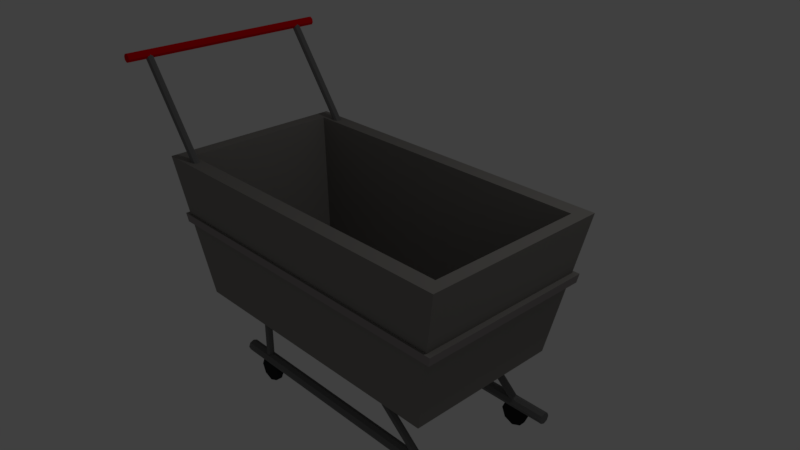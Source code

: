 # Source: Panier.blend  (saved by Blender 2.79.0; exported with 4.5.12 LTS)
import bpy
from mathutils import Matrix  # noqa: F401  (used for matrix-valued properties, if any)

bpy.ops.wm.read_factory_settings(use_empty=True)
scene = bpy.context.scene
scene.name = 'Scene'

# ---- collections
col_collection_1 = bpy.data.collections.new('Collection 1'); scene.collection.children.link(col_collection_1)

# ---- materials (node trees are filled in below, after node groups)
mat_will = bpy.data.materials.new('Will')
mat_will.alpha_threshold = 0.0
mat_will.use_transparent_shadow = False
mat_will.diffuse_color = (0.02131, 0.02188, 0.02365, 1.0)
mat_will.roughness = 0.5
mat_metal = bpy.data.materials.new('Metal')
mat_metal.alpha_threshold = 0.0
mat_metal.use_transparent_shadow = False
mat_metal.diffuse_color = (0.1845, 0.1845, 0.1845, 1.0)
mat_metal.roughness = 0.5
mat_metal.specular_intensity = 1.0
mat_redpanier = bpy.data.materials.new('RedPanier')
mat_redpanier.alpha_threshold = 0.0
mat_redpanier.use_transparent_shadow = False
mat_redpanier.diffuse_color = (0.8, 0.0, 0.004013, 1.0)
mat_redpanier.roughness = 0.5
mat_panier = bpy.data.materials.new('Panier')
mat_panier.alpha_threshold = 0.0
mat_panier.use_transparent_shadow = False
mat_panier.diffuse_color = (0.2668, 0.2546, 0.2396, 1.0)
mat_panier.roughness = 0.5
mat_panier.specular_intensity = 1.0
mat_material_001 = bpy.data.materials.new('Material.001')
mat_material_001.alpha_threshold = 0.0
mat_material_001.use_transparent_shadow = False
mat_material_001.diffuse_color = (0.3108, 0.2842, 0.2842, 1.0)
mat_material_001.roughness = 0.5

# ---- material node trees

# ---- world
world_world = bpy.data.worlds.new('World'); scene.world = world_world
world_world.color = (0.05088, 0.05088, 0.05088)
world_world.use_sun_shadow = False
world_world.sun_shadow_jitter_overblur = 0.0
world_world.cycles.sampling_method = 'MANUAL'

# ---- cameras
cam_camera = bpy.data.cameras.new('Camera')
cam_camera.clip_end = 100.0
cam_camera.lens = 35.0
cam_camera.sensor_width = 32.0
cam_camera.sensor_height = 18.0
cam_camera.ortho_scale = 7.314
cam_camera.dof.focus_distance = 0.0
cam_camera.dof.aperture_fstop = 128.0

# ---- lights
light_lamp = bpy.data.lights.new('Lamp', 'POINT')
light_lamp.transmission_factor = 0.0
light_lamp.cutoff_distance = 30.0
light_lamp.energy = 100.0
light_lamp.shadow_buffer_clip_start = 1.001
light_lamp.shadow_soft_size = 0.1
light_lamp.shadow_maximum_resolution = 0.006
light_lamp.use_absolute_resolution = True

# ---- meshes
me_cylinder_017 = bpy.data.meshes.new('Cylinder.017')
me_cylinder_017.from_pydata([(0.0, 1.0, -1.0), (0.0, 1.0, 1.0), (0.7071, 0.7071, -1.0), (0.7071, 0.7071, 1.0), (1.0, -4.371e-08, -1.0), (1.0, -4.371e-08, 1.0), (0.7071, -0.7071, -1.0), (0.7071, -0.7071, 1.0), (-8.742e-08, -1.0, -1.0), (-8.742e-08, -1.0, 1.0), (-0.7071, -0.7071, -1.0), (-0.7071, -0.7071, 1.0), (-1.0, 1.192e-08, -1.0), (-1.0, 1.192e-08, 1.0), (-0.7071, 0.7071, -1.0), (-0.7071, 0.7071, 1.0)], [], [(0, 1, 3, 2), (2, 3, 5, 4), (4, 5, 7, 6), (6, 7, 9, 8), (8, 9, 11, 10), (10, 11, 13, 12), (3, 1, 15, 13, 11, 9, 7, 5), (12, 13, 15, 14), (14, 15, 1, 0), (0, 2, 4, 6, 8, 10, 12, 14)])
me_cylinder_017.materials.append(mat_will)
me_cylinder_017.use_remesh_preserve_volume = False
me_cylinder_017.use_remesh_preserve_attributes = False
me_cylinder_017.use_mirror_vertex_groups = False
me_cylinder_017.update()
me_cylinder_016 = bpy.data.meshes.new('Cylinder.016')
me_cylinder_016.from_pydata([(0.0, 1.0, -1.0), (0.0, 1.0, 1.0), (0.7071, 0.7071, -1.0), (0.7071, 0.7071, 1.0), (1.0, -4.371e-08, -1.0), (1.0, -4.371e-08, 1.0), (0.7071, -0.7071, -1.0), (0.7071, -0.7071, 1.0), (-8.742e-08, -1.0, -1.0), (-8.742e-08, -1.0, 1.0), (-0.7071, -0.7071, -1.0), (-0.7071, -0.7071, 1.0), (-1.0, 1.192e-08, -1.0), (-1.0, 1.192e-08, 1.0), (-0.7071, 0.7071, -1.0), (-0.7071, 0.7071, 1.0)], [], [(0, 1, 3, 2), (2, 3, 5, 4), (4, 5, 7, 6), (6, 7, 9, 8), (8, 9, 11, 10), (10, 11, 13, 12), (3, 1, 15, 13, 11, 9, 7, 5), (12, 13, 15, 14), (14, 15, 1, 0), (0, 2, 4, 6, 8, 10, 12, 14)])
me_cylinder_016.materials.append(mat_will)
me_cylinder_016.use_remesh_preserve_volume = False
me_cylinder_016.use_remesh_preserve_attributes = False
me_cylinder_016.use_mirror_vertex_groups = False
me_cylinder_016.update()
me_cylinder_015 = bpy.data.meshes.new('Cylinder.015')
me_cylinder_015.from_pydata([(0.0, 1.0, -1.0), (0.0, 1.0, 1.0), (0.7071, 0.7071, -1.0), (0.7071, 0.7071, 1.0), (1.0, -4.371e-08, -1.0), (1.0, -4.371e-08, 1.0), (0.7071, -0.7071, -1.0), (0.7071, -0.7071, 1.0), (-8.742e-08, -1.0, -1.0), (-8.742e-08, -1.0, 1.0), (-0.7071, -0.7071, -1.0), (-0.7071, -0.7071, 1.0), (-1.0, 1.192e-08, -1.0), (-1.0, 1.192e-08, 1.0), (-0.7071, 0.7071, -1.0), (-0.7071, 0.7071, 1.0)], [], [(0, 1, 3, 2), (2, 3, 5, 4), (4, 5, 7, 6), (6, 7, 9, 8), (8, 9, 11, 10), (10, 11, 13, 12), (3, 1, 15, 13, 11, 9, 7, 5), (12, 13, 15, 14), (14, 15, 1, 0), (0, 2, 4, 6, 8, 10, 12, 14)])
me_cylinder_015.materials.append(mat_will)
me_cylinder_015.use_remesh_preserve_volume = False
me_cylinder_015.use_remesh_preserve_attributes = False
me_cylinder_015.use_mirror_vertex_groups = False
me_cylinder_015.update()
me_cylinder_013 = bpy.data.meshes.new('Cylinder.013')
me_cylinder_013.from_pydata([(0.0, 1.0, -1.0), (0.0, 1.0, 1.0), (0.7071, 0.7071, -1.0), (0.7071, 0.7071, 1.0), (1.0, -4.371e-08, -1.0), (1.0, -4.371e-08, 1.0), (0.7071, -0.7071, -1.0), (0.7071, -0.7071, 1.0), (-8.742e-08, -1.0, -1.0), (-8.742e-08, -1.0, 1.0), (-0.7071, -0.7071, -1.0), (-0.7071, -0.7071, 1.0), (-1.0, 1.192e-08, -1.0), (-1.0, 1.192e-08, 1.0), (-0.7071, 0.7071, -1.0), (-0.7071, 0.7071, 1.0)], [], [(0, 1, 3, 2), (2, 3, 5, 4), (4, 5, 7, 6), (6, 7, 9, 8), (8, 9, 11, 10), (10, 11, 13, 12), (3, 1, 15, 13, 11, 9, 7, 5), (12, 13, 15, 14), (14, 15, 1, 0), (0, 2, 4, 6, 8, 10, 12, 14)])
me_cylinder_013.materials.append(mat_will)
me_cylinder_013.use_remesh_preserve_volume = False
me_cylinder_013.use_remesh_preserve_attributes = False
me_cylinder_013.use_mirror_vertex_groups = False
me_cylinder_013.update()
me_cylinder_012 = bpy.data.meshes.new('Cylinder.012')
me_cylinder_012.from_pydata([(0.0, 1.0, -1.0), (0.0, 1.0, 1.0), (0.7071, 0.7071, -1.0), (0.7071, 0.7071, 1.0), (1.0, -4.371e-08, -1.0), (1.0, -4.371e-08, 1.0), (0.7071, -0.7071, -1.0), (0.7071, -0.7071, 1.0), (-8.742e-08, -1.0, -1.0), (-8.742e-08, -1.0, 1.0), (-0.7071, -0.7071, -1.0), (-0.7071, -0.7071, 1.0), (-1.0, 1.192e-08, -1.0), (-1.0, 1.192e-08, 1.0), (-0.7071, 0.7071, -1.0), (-0.7071, 0.7071, 1.0)], [], [(0, 1, 3, 2), (2, 3, 5, 4), (4, 5, 7, 6), (6, 7, 9, 8), (8, 9, 11, 10), (10, 11, 13, 12), (3, 1, 15, 13, 11, 9, 7, 5), (12, 13, 15, 14), (14, 15, 1, 0), (0, 2, 4, 6, 8, 10, 12, 14)])
me_cylinder_012.materials.append(mat_metal)
me_cylinder_012.use_remesh_preserve_volume = False
me_cylinder_012.use_remesh_preserve_attributes = False
me_cylinder_012.use_mirror_vertex_groups = False
me_cylinder_012.update()
me_cylinder_011 = bpy.data.meshes.new('Cylinder.011')
me_cylinder_011.from_pydata([(0.0, 1.0, -1.0), (0.0, 1.0, 1.0), (0.7071, 0.7071, -1.0), (0.7071, 0.7071, 1.0), (1.0, -4.371e-08, -1.0), (1.0, -4.371e-08, 1.0), (0.7071, -0.7071, -1.0), (0.7071, -0.7071, 1.0), (-8.742e-08, -1.0, -1.0), (-8.742e-08, -1.0, 1.0), (-0.7071, -0.7071, -1.0), (-0.7071, -0.7071, 1.0), (-1.0, 1.192e-08, -1.0), (-1.0, 1.192e-08, 1.0), (-0.7071, 0.7071, -1.0), (-0.7071, 0.7071, 1.0)], [], [(0, 1, 3, 2), (2, 3, 5, 4), (4, 5, 7, 6), (6, 7, 9, 8), (8, 9, 11, 10), (10, 11, 13, 12), (3, 1, 15, 13, 11, 9, 7, 5), (12, 13, 15, 14), (14, 15, 1, 0), (0, 2, 4, 6, 8, 10, 12, 14)])
me_cylinder_011.materials.append(mat_metal)
me_cylinder_011.use_remesh_preserve_volume = False
me_cylinder_011.use_remesh_preserve_attributes = False
me_cylinder_011.use_mirror_vertex_groups = False
me_cylinder_011.update()
me_cylinder_010 = bpy.data.meshes.new('Cylinder.010')
me_cylinder_010.from_pydata([(0.0, 1.0, -1.0), (0.0, 1.0, 0.1673), (0.7071, 0.7071, -1.0), (0.7071, 0.7071, 0.1673), (1.0, -4.371e-08, -1.0), (1.0, -4.371e-08, 0.1673), (0.7071, -0.7071, -1.0), (0.7071, -0.7071, 0.1673), (-8.742e-08, -1.0, -1.0), (-8.742e-08, -1.0, 0.1673), (-0.7071, -0.7071, -1.0), (-0.7071, -0.7071, 0.1673), (-1.0, 1.192e-08, -1.0), (-1.0, 1.192e-08, 0.1673), (-0.7071, 0.7071, -1.0), (-0.7071, 0.7071, 0.1673)], [], [(0, 1, 3, 2), (2, 3, 5, 4), (4, 5, 7, 6), (6, 7, 9, 8), (8, 9, 11, 10), (10, 11, 13, 12), (3, 1, 15, 13, 11, 9, 7, 5), (12, 13, 15, 14), (14, 15, 1, 0), (0, 2, 4, 6, 8, 10, 12, 14)])
me_cylinder_010.materials.append(mat_metal)
me_cylinder_010.use_remesh_preserve_volume = False
me_cylinder_010.use_remesh_preserve_attributes = False
me_cylinder_010.use_mirror_vertex_groups = False
me_cylinder_010.update()
me_cylinder_009 = bpy.data.meshes.new('Cylinder.009')
me_cylinder_009.from_pydata([(0.0, 1.0, -1.0), (0.0, 1.0, 0.1449), (0.7071, 0.7071, -1.0), (0.7071, 0.7071, 0.1449), (1.0, -4.371e-08, -1.0), (1.0, -4.371e-08, 0.1449), (0.7071, -0.7071, -1.0), (0.7071, -0.7071, 0.1449), (-8.742e-08, -1.0, -1.0), (-8.742e-08, -1.0, 0.1449), (-0.7071, -0.7071, -1.0), (-0.7071, -0.7071, 0.1449), (-1.0, 1.192e-08, -1.0), (-1.0, 1.192e-08, 0.1449), (-0.7071, 0.7071, -1.0), (-0.7071, 0.7071, 0.1449)], [], [(0, 1, 3, 2), (2, 3, 5, 4), (4, 5, 7, 6), (6, 7, 9, 8), (8, 9, 11, 10), (10, 11, 13, 12), (3, 1, 15, 13, 11, 9, 7, 5), (12, 13, 15, 14), (14, 15, 1, 0), (0, 2, 4, 6, 8, 10, 12, 14)])
me_cylinder_009.materials.append(mat_metal)
me_cylinder_009.use_remesh_preserve_volume = False
me_cylinder_009.use_remesh_preserve_attributes = False
me_cylinder_009.use_mirror_vertex_groups = False
me_cylinder_009.update()
me_cylinder_008 = bpy.data.meshes.new('Cylinder.008')
me_cylinder_008.from_pydata([(-2.058, -0.0136, -0.1449)], [], [])
me_cylinder_008.materials.append(mat_metal)
me_cylinder_008.use_remesh_preserve_volume = False
me_cylinder_008.use_remesh_preserve_attributes = False
me_cylinder_008.use_mirror_vertex_groups = False
me_cylinder_008.update()
me_cylinder_007 = bpy.data.meshes.new('Cylinder.007')
me_cylinder_007.from_pydata([(0.0, 1.0, -1.0), (-5.218, 1.0, 0.5507), (0.7071, 0.7071, -1.0), (-4.511, 0.7071, 0.5507), (1.0, -4.371e-08, -1.0), (-4.218, -4.371e-08, 0.5507), (0.7071, -0.7071, -1.0), (-4.511, -0.7071, 0.5507), (-8.742e-08, -1.0, -1.0), (-5.218, -1.0, 0.5507), (-0.7071, -0.7071, -1.0), (-5.925, -0.7071, 0.5507), (-1.0, 1.192e-08, -1.0), (-6.218, 1.192e-08, 0.5507), (-0.7071, 0.7071, -1.0), (-5.925, 0.7071, 0.5507)], [], [(0, 1, 3, 2), (2, 3, 5, 4), (4, 5, 7, 6), (6, 7, 9, 8), (8, 9, 11, 10), (10, 11, 13, 12), (3, 1, 15, 13, 11, 9, 7, 5), (12, 13, 15, 14), (14, 15, 1, 0), (0, 2, 4, 6, 8, 10, 12, 14)])
me_cylinder_007.materials.append(mat_metal)
me_cylinder_007.use_remesh_preserve_volume = False
me_cylinder_007.use_remesh_preserve_attributes = False
me_cylinder_007.use_mirror_vertex_groups = False
me_cylinder_007.update()
me_cylinder_006 = bpy.data.meshes.new('Cylinder.006')
me_cylinder_006.from_pydata([(0.0, 1.0, -1.0), (-5.875, 1.0, 0.4942), (0.7071, 0.7071, -1.0), (-5.168, 0.7071, 0.4942), (1.0, -4.371e-08, -1.0), (-4.875, -4.371e-08, 0.4942), (0.7071, -0.7071, -1.0), (-5.168, -0.7071, 0.4942), (-8.742e-08, -1.0, -1.0), (-5.875, -1.0, 0.4942), (-0.7071, -0.7071, -1.0), (-6.582, -0.7071, 0.4942), (-1.0, 1.192e-08, -1.0), (-6.875, 1.192e-08, 0.4942), (-0.7071, 0.7071, -1.0), (-6.582, 0.7071, 0.4942)], [], [(0, 1, 3, 2), (2, 3, 5, 4), (4, 5, 7, 6), (6, 7, 9, 8), (8, 9, 11, 10), (10, 11, 13, 12), (3, 1, 15, 13, 11, 9, 7, 5), (12, 13, 15, 14), (14, 15, 1, 0), (0, 2, 4, 6, 8, 10, 12, 14)])
me_cylinder_006.materials.append(mat_metal)
me_cylinder_006.use_remesh_preserve_volume = False
me_cylinder_006.use_remesh_preserve_attributes = False
me_cylinder_006.use_mirror_vertex_groups = False
me_cylinder_006.update()
me_cylinder_005 = bpy.data.meshes.new('Cylinder.005')
me_cylinder_005.from_pydata([(0.0, 1.0, -1.0), (0.0, 1.0, 1.0), (0.7071, 0.7071, -1.0), (0.7071, 0.7071, 1.0), (1.0, -4.371e-08, -1.0), (1.0, -4.371e-08, 1.0), (0.7071, -0.7071, -1.0), (0.7071, -0.7071, 1.0), (-8.742e-08, -1.0, -1.0), (-8.742e-08, -1.0, 1.0), (-0.7071, -0.7071, -1.0), (-0.7071, -0.7071, 1.0), (-1.0, 1.192e-08, -1.0), (-1.0, 1.192e-08, 1.0), (-0.7071, 0.7071, -1.0), (-0.7071, 0.7071, 1.0)], [], [(0, 1, 3, 2), (2, 3, 5, 4), (4, 5, 7, 6), (6, 7, 9, 8), (8, 9, 11, 10), (10, 11, 13, 12), (3, 1, 15, 13, 11, 9, 7, 5), (12, 13, 15, 14), (14, 15, 1, 0), (0, 2, 4, 6, 8, 10, 12, 14)])
me_cylinder_005.materials.append(mat_metal)
me_cylinder_005.use_remesh_preserve_volume = False
me_cylinder_005.use_remesh_preserve_attributes = False
me_cylinder_005.use_mirror_vertex_groups = False
me_cylinder_005.update()
me_cylinder_004 = bpy.data.meshes.new('Cylinder.004')
me_cylinder_004.from_pydata([(0.0, 1.0, -1.0), (0.0, 1.0, 1.0), (0.7071, 0.7071, -1.0), (0.7071, 0.7071, 1.0), (1.0, -4.371e-08, -1.0), (1.0, -4.371e-08, 1.0), (0.7071, -0.7071, -1.0), (0.7071, -0.7071, 1.0), (-8.742e-08, -1.0, -1.0), (-8.742e-08, -1.0, 1.0), (-0.7071, -0.7071, -1.0), (-0.7071, -0.7071, 1.0), (-1.0, 1.192e-08, -1.0), (-1.0, 1.192e-08, 1.0), (-0.7071, 0.7071, -1.0), (-0.7071, 0.7071, 1.0)], [], [(0, 1, 3, 2), (2, 3, 5, 4), (4, 5, 7, 6), (6, 7, 9, 8), (8, 9, 11, 10), (10, 11, 13, 12), (3, 1, 15, 13, 11, 9, 7, 5), (12, 13, 15, 14), (14, 15, 1, 0), (0, 2, 4, 6, 8, 10, 12, 14)])
me_cylinder_004.materials.append(mat_metal)
me_cylinder_004.use_remesh_preserve_volume = False
me_cylinder_004.use_remesh_preserve_attributes = False
me_cylinder_004.use_mirror_vertex_groups = False
me_cylinder_004.update()
me_cylinder_003 = bpy.data.meshes.new('Cylinder.003')
me_cylinder_003.from_pydata([(0.0, 1.0, -1.0), (0.0, 1.0, 1.0), (0.7071, 0.7071, -1.0), (0.7071, 0.7071, 1.0), (1.0, -4.371e-08, -1.0), (1.0, -4.371e-08, 1.0), (0.7071, -0.7071, -1.0), (0.7071, -0.7071, 1.0), (-8.742e-08, -1.0, -1.0), (-8.742e-08, -1.0, 1.0), (-0.7071, -0.7071, -1.0), (-0.7071, -0.7071, 1.0), (-1.0, 1.192e-08, -1.0), (-1.0, 1.192e-08, 1.0), (-0.7071, 0.7071, -1.0), (-0.7071, 0.7071, 1.0)], [], [(0, 1, 3, 2), (2, 3, 5, 4), (4, 5, 7, 6), (6, 7, 9, 8), (8, 9, 11, 10), (10, 11, 13, 12), (3, 1, 15, 13, 11, 9, 7, 5), (12, 13, 15, 14), (14, 15, 1, 0), (0, 2, 4, 6, 8, 10, 12, 14)])
me_cylinder_003.materials.append(mat_redpanier)
me_cylinder_003.use_remesh_preserve_volume = False
me_cylinder_003.use_remesh_preserve_attributes = False
me_cylinder_003.use_mirror_vertex_groups = False
me_cylinder_003.update()
me_cube_001 = bpy.data.meshes.new('Cube.001')
me_cube_001.from_pydata([(-0.833, -0.8329, -1.0), (-1.0, -1.0, 1.0), (-0.833, 0.8329, -1.0), (-1.0, 1.0, 1.0), (0.833, -0.8329, -1.0), (1.0, -1.0, 1.0), (0.833, 0.8329, -1.0), (1.0, 1.0, 1.0), (-0.9199, -0.8413, 1.0), (-0.9199, 0.8413, 1.0), (0.9276, -0.8413, 1.0), (0.9276, 0.8413, 1.0), (-0.8125, -0.719, -0.8765), (-0.8125, 0.719, -0.8765), (0.8125, -0.719, -0.8765), (0.8125, 0.719, -0.8765), (-0.9316, -0.9316, 0.181), (-0.9316, 0.9316, 0.181), (0.9316, 0.9316, 0.181), (0.9316, -0.9316, 0.181), (-0.9214, 0.9214, 0.05947), (0.9214, 0.9214, 0.05947), (0.9214, -0.9214, 0.05947), (-0.9214, -0.9214, 0.05947), (-0.9214, -0.9214, 0.05947), (-0.832, 0.7416, -0.9037), (-0.9547, -0.9594, 0.1861), (-0.9547, 0.9606, 0.1861), (0.9653, 0.9606, 0.1861), (0.9653, -0.9594, 0.1861), (-0.9443, 0.9502, 0.06084), (0.9549, 0.9502, 0.06084), (0.9549, -0.9489, 0.06084), (-0.9443, -0.9489, 0.06084), (-0.9443, -0.9489, 0.06084)], [(13, 25)], [(16, 1, 3, 17), (17, 3, 7, 18), (18, 7, 5, 19), (19, 5, 1, 16), (2, 6, 4, 0), (3, 1, 8, 9), (8, 10, 14, 12), (1, 5, 10, 8), (7, 3, 9, 11), (5, 7, 11, 10), (15, 13, 12, 14), (11, 9, 13, 15), (10, 11, 15, 14), (9, 8, 12, 13), (24, 16, 26, 34), (20, 24, 34, 30), (18, 19, 29, 28), (23, 22, 32, 33), (0, 24, 20, 2), (2, 20, 21, 6), (6, 21, 22, 4), (4, 22, 23, 0), (32, 29, 26, 33), (31, 28, 29, 32), (30, 27, 28, 31), (34, 26, 27, 30), (17, 18, 28, 27), (21, 20, 30, 31), (16, 23, 33, 26), (16, 17, 27, 26), (22, 21, 31, 32), (19, 16, 26, 29)])
me_cube_001.polygons.foreach_set('material_index', [0, 0, 0, 0, 0, 0, 0, 0, 0, 0, 1, 0, 0, 0, 0, 0, 0, 0, 0, 0, 0, 0, 1, 1, 1, 1, 0, 0, 0, 0, 0, 0])
me_cube_001.materials.append(mat_panier)
me_cube_001.materials.append(mat_material_001)
me_cube_001.use_remesh_preserve_volume = False
me_cube_001.use_remesh_preserve_attributes = False
me_cube_001.use_mirror_vertex_groups = False
me_cube_001.update()

# ---- objects
ob_cylinder_012 = bpy.data.objects.new('Cylinder.012', me_cylinder_017)
ob_cylinder_011 = bpy.data.objects.new('Cylinder.011', me_cylinder_016)
ob_cylinder_010 = bpy.data.objects.new('Cylinder.010', me_cylinder_015)
ob_cylinder = bpy.data.objects.new('Cylinder', me_cylinder_013)
ob_cylinder_009 = bpy.data.objects.new('Cylinder.009', me_cylinder_012)
ob_cylinder_008 = bpy.data.objects.new('Cylinder.008', me_cylinder_011)
ob_cylinder_007 = bpy.data.objects.new('Cylinder.007', me_cylinder_010)
ob_cylinder_006 = bpy.data.objects.new('Cylinder.006', me_cylinder_009)
ob_cylinder_002 = bpy.data.objects.new('Cylinder.002', me_cylinder_008)
ob_cylinder_001 = bpy.data.objects.new('Cylinder.001', me_cylinder_007)
ob_cylinder_000 = bpy.data.objects.new('Cylinder.000', me_cylinder_006)
ob_cylinder_005 = bpy.data.objects.new('Cylinder.005', me_cylinder_005)
ob_cylinder_004 = bpy.data.objects.new('Cylinder.004', me_cylinder_004)
ob_cylinder_003 = bpy.data.objects.new('Cylinder.003', me_cylinder_003)
ob_cube = bpy.data.objects.new('Cube', me_cube_001)
ob_lamp = bpy.data.objects.new('Lamp', light_lamp)
ob_camera = bpy.data.objects.new('Camera', cam_camera)

# ---- transforms, parenting, visibility, modifiers, constraints
ob_cylinder_012.location = (1.808, -0.8125, -1.992)
ob_cylinder_012.rotation_euler = (1.571, 0.0, 0.0)
ob_cylinder_012.scale = (0.1829, 0.1829, 0.04731)
ob_cylinder_012.lineart.crease_threshold = 0.0
ob_cylinder_011.location = (-1.179, -0.8125, -1.992)
ob_cylinder_011.rotation_euler = (1.571, 0.0, 0.0)
ob_cylinder_011.scale = (0.1829, 0.1829, 0.04731)
ob_cylinder_011.lineart.crease_threshold = 0.0
ob_cylinder_010.location = (-1.179, 0.924, -1.992)
ob_cylinder_010.rotation_euler = (1.571, 0.0, 0.0)
ob_cylinder_010.scale = (0.1829, 0.1829, 0.04731)
ob_cylinder_010.lineart.crease_threshold = 0.0
ob_cylinder.location = (1.808, 0.924, -1.992)
ob_cylinder.rotation_euler = (1.571, 0.0, 0.0)
ob_cylinder.scale = (0.1829, 0.1829, 0.04731)
ob_cylinder.lineart.crease_threshold = 0.0
ob_cylinder_009.location = (0.3271, 0.9165, -1.823)
ob_cylinder_009.rotation_euler = (0.0, 1.571, 0.0)
ob_cylinder_009.scale = (0.08192, 0.08192, 1.956)
ob_cylinder_009.lineart.crease_threshold = 0.0
ob_cylinder_008.location = (0.3271, -0.8154, -1.823)
ob_cylinder_008.rotation_euler = (0.0, 1.571, 0.0)
ob_cylinder_008.scale = (0.08192, 0.08192, 1.956)
ob_cylinder_008.lineart.crease_threshold = 0.0
ob_cylinder_007.location = (-1.208, -0.8154, -1.039)
ob_cylinder_007.scale = (0.05197, 0.05197, 0.8281)
ob_cylinder_007.lineart.crease_threshold = 0.0
ob_cylinder_006.location = (-1.208, 0.8979, -1.063)
ob_cylinder_006.scale = (0.05197, 0.05197, 0.8281)
ob_cylinder_006.lineart.crease_threshold = 0.0
ob_cylinder_002.location = (1.363, 0.8979, -1.151)
ob_cylinder_002.rotation_euler = (0.0, -0.6299, 0.0)
ob_cylinder_002.scale = (0.05197, 0.05197, 0.8281)
ob_cylinder_002.lineart.crease_threshold = 0.0
ob_cylinder_001.location = (1.363, 0.8979, -1.151)
ob_cylinder_001.rotation_euler = (0.0, -0.6299, 0.0)
ob_cylinder_001.scale = (0.05197, 0.05197, 0.8281)
ob_cylinder_001.lineart.crease_threshold = 0.0
ob_cylinder_000.location = (1.363, -0.8199, -1.151)
ob_cylinder_000.rotation_euler = (0.0, -0.6299, 0.0)
ob_cylinder_000.scale = (0.05197, 0.05197, 0.8281)
ob_cylinder_000.lineart.crease_threshold = 0.0
ob_cylinder_005.location = (-2.473, -1.198, 1.599)
ob_cylinder_005.rotation_euler = (0.0, -0.6299, 0.0)
ob_cylinder_005.scale = (0.05197, 0.05197, 0.8281)
ob_cylinder_005.lineart.crease_threshold = 0.0
ob_cylinder_004.location = (-2.473, 1.192, 1.599)
ob_cylinder_004.rotation_euler = (0.0, -0.6299, 0.0)
ob_cylinder_004.scale = (0.05197, 0.05197, 0.8281)
ob_cylinder_004.lineart.crease_threshold = 0.0
ob_cylinder_003.location = (-2.947, -0.01365, 2.253)
ob_cylinder_003.rotation_euler = (1.571, -0.6299, 0.0)
ob_cylinder_003.scale = (0.06232, 0.06232, 1.493)
ob_cylinder_003.lineart.crease_threshold = 0.0
ob_cube.location = (0.0, 0.0, 0.0)
ob_cube.scale = (2.438, 1.315, 1.0)
ob_cube.lineart.crease_threshold = 0.0
ob_lamp.location = (4.076, 1.005, 5.904)
ob_lamp.rotation_euler = (0.6503, 0.05522, 1.866)
ob_lamp.lock_rotations_4d = False
ob_lamp.empty_display_type = 'ARROWS'
ob_lamp.color = (0.0, 0.0, 0.0, 0.0)
ob_lamp.lineart.crease_threshold = 0.0
ob_camera.location = (7.481, -6.508, 5.344)
ob_camera.rotation_euler = (1.109, 0.0, 0.8149)
ob_camera.lock_rotations_4d = False
ob_camera.empty_display_type = 'ARROWS'
ob_camera.color = (0.0, 0.0, 0.0, 0.0)
ob_camera.display_type = 'WIRE'
ob_camera.lineart.crease_threshold = 0.0

# ---- collection membership
col_collection_1.objects.link(ob_cylinder_012)
col_collection_1.objects.link(ob_cylinder_011)
col_collection_1.objects.link(ob_cylinder_010)
col_collection_1.objects.link(ob_cylinder)
col_collection_1.objects.link(ob_cylinder_009)
col_collection_1.objects.link(ob_cylinder_008)
col_collection_1.objects.link(ob_cylinder_007)
col_collection_1.objects.link(ob_cylinder_006)
col_collection_1.objects.link(ob_cylinder_002)
col_collection_1.objects.link(ob_cylinder_001)
col_collection_1.objects.link(ob_cylinder_000)
col_collection_1.objects.link(ob_cylinder_005)
col_collection_1.objects.link(ob_cylinder_004)
col_collection_1.objects.link(ob_cylinder_003)
col_collection_1.objects.link(ob_cube)
col_collection_1.objects.link(ob_lamp)
col_collection_1.objects.link(ob_camera)

# ---- scene / render settings (as saved in the file)
scene.camera = ob_camera
scene.frame_start = 1; scene.frame_end = 250; scene.frame_set(0)
scene.render.engine = 'BLENDER_EEVEE_NEXT'
scene.render.resolution_percentage = 50
scene.render.dither_intensity = 0.0
scene.cycles.use_denoising = False
scene.cycles.samples = 128
scene.cycles.sampling_pattern = 'TABULATED_SOBOL'
scene.cycles.use_adaptive_sampling = False
scene.cycles.use_light_tree = False
scene.cycles.blur_glossy = 0.0
scene.cycles.sample_clamp_indirect = 0.0
scene.view_settings.view_transform = 'Standard'
bpy.context.view_layer.update()
